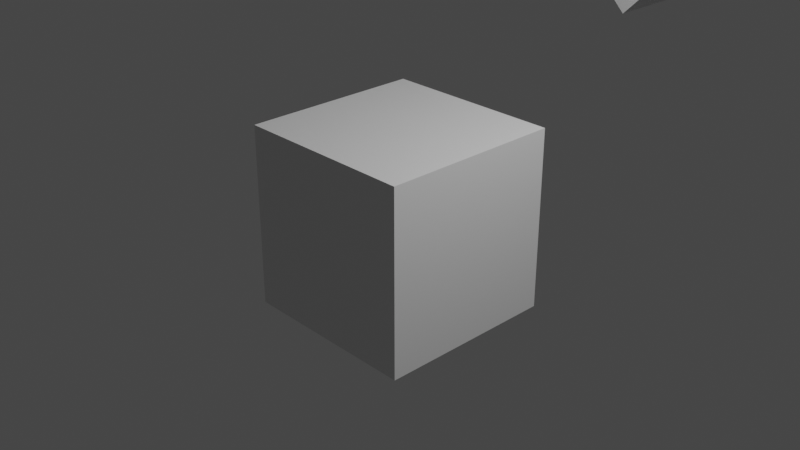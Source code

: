 # Source: default.blend  (saved by Blender 2.83.19; exported with 4.5.12 LTS)
import bpy
from mathutils import Matrix  # noqa: F401  (used for matrix-valued properties, if any)

bpy.ops.wm.read_factory_settings(use_empty=True)
scene = bpy.context.scene
scene.name = 'Scene'

# ---- collections
col_collection = bpy.data.collections.new('Collection'); scene.collection.children.link(col_collection)

# ---- materials (node trees are filled in below, after node groups)
mat_material = bpy.data.materials.new('Material')
mat_material.alpha_threshold = 0.0
mat_material.use_transparent_shadow = False
mat_material.line_color = (0.0, 0.0, 0.0, 1.0)

# ---- material node trees
mat_material.use_nodes = True; mat_material.node_tree.nodes.clear()
_N = mat_material.node_tree.nodes; _L = mat_material.node_tree.links
n0 = _N.new('ShaderNodeOutputMaterial'); n0.name = 'Material Output'; n0.location = (300, 300)
n1 = _N.new('ShaderNodeBsdfPrincipled'); n1.name = 'Principled BSDF'; n1.location = (10, 300)
n1.distribution = 'GGX'
n1.subsurface_method = 'BURLEY'
n1.inputs[2].default_value = 0.4
n1.inputs[3].default_value = 1.45
n1.inputs[27].default_value = (0.0, 0.0, 0.0, 1.0)
n1.inputs[28].default_value = 1.0
_L.new(n1.outputs[0], n0.inputs[0])
n0.is_active_output = True

# ---- world
world_world = bpy.data.worlds.new('World'); scene.world = world_world
world_world.use_nodes = True; world_world.node_tree.nodes.clear()
_N = world_world.node_tree.nodes; _L = world_world.node_tree.links
n0 = _N.new('ShaderNodeOutputWorld'); n0.name = 'World Output'; n0.location = (300, 300)
n1 = _N.new('ShaderNodeBackground'); n1.name = 'Background'; n1.location = (10, 300)
n1.inputs[0].default_value = (0.05088, 0.05088, 0.05088, 1.0)
_L.new(n1.outputs[0], n0.inputs[0])
n0.is_active_output = True
world_world.color = (0.05088, 0.05088, 0.05088)
world_world.use_sun_shadow = False
world_world.sun_shadow_jitter_overblur = 0.0

# ---- cameras
cam_camera = bpy.data.cameras.new('Camera')
cam_camera.clip_end = 100.0
cam_camera.ortho_scale = 7.314

# ---- lights
light_light = bpy.data.lights.new('Light', 'POINT')
light_light.transmission_factor = 0.0
light_light.energy = 1000.0
light_light.shadow_soft_size = 0.1
light_light.shadow_maximum_resolution = 0.006
light_light.use_absolute_resolution = True

# ---- meshes
me_cube = bpy.data.meshes.new('Cube')
me_cube.from_pydata([(1.0, 1.0, 1.0), (1.0, 1.0, -1.0), (1.0, -1.0, 1.0), (1.0, -1.0, -1.0), (-1.0, 1.0, 1.0), (-1.0, 1.0, -1.0), (-1.0, -1.0, 1.0), (-1.0, -1.0, -1.0)], [], [(0, 4, 6, 2), (3, 2, 6, 7), (7, 6, 4, 5), (5, 1, 3, 7), (1, 0, 2, 3), (5, 4, 0, 1)])
_uv = me_cube.uv_layers.new(name='UVMap')
_uv.uv.foreach_set('vector', [0.625, 0.5, 0.875, 0.5, 0.875, 0.75, 0.625, 0.75, 0.375, 0.75, 0.625, 0.75, 0.625, 1.0, 0.375, 1.0, 0.375, 0.0, 0.625, 0.0, 0.625, 0.25, 0.375, 0.25, 0.125, 0.5, 0.375, 0.5, 0.375, 0.75, 0.125, 0.75, 0.375, 0.5, 0.625, 0.5, 0.625, 0.75, 0.375, 0.75, 0.375, 0.25, 0.625, 0.25, 0.625, 0.5, 0.375, 0.5])
me_cube.materials.append(mat_material)
me_cube.use_remesh_preserve_volume = False
me_cube.use_remesh_preserve_attributes = False
me_cube.use_mirror_vertex_groups = False
me_cube.update()

# ---- objects
ob_cube = bpy.data.objects.new('Cube', me_cube)
ob_light = bpy.data.objects.new('Light', light_light)
ob_camera = bpy.data.objects.new('Camera', cam_camera)
ob_cube_child = bpy.data.objects.new('Cube.Child', me_cube)
ob_cube_parent = bpy.data.objects.new('Cube.Parent', me_cube)

# ---- transforms, parenting, visibility, modifiers, constraints
ob_cube.location = (0.0, 0.0, 0.0)
ob_cube.lock_rotations_4d = False
ob_cube.empty_display_type = 'ARROWS'
ob_cube.lineart.crease_threshold = 0.0
_m = ob_cube.modifiers.new('Collision', 'COLLISION')
ob_light.location = (4.076, 1.005, 5.904)
ob_light.rotation_euler = (0.6503, 0.05522, 1.866)
ob_light.lock_rotations_4d = False
ob_light.empty_display_type = 'ARROWS'
ob_light.color = (0.0, 0.0, 0.0, 0.0)
ob_light.lineart.crease_threshold = 0.0
ob_camera.location = (7.359, -6.926, 4.958)
ob_camera.rotation_euler = (1.109, 0.0, 0.8149)
ob_camera.lock_rotations_4d = False
ob_camera.empty_display_type = 'ARROWS'
ob_camera.color = (0.0, 0.0, 0.0, 0.0)
ob_camera.display_type = 'WIRE'
ob_camera.lineart.crease_threshold = 0.0
ob_cube_child.parent = ob_cube_parent
ob_cube_child.matrix_parent_inverse = Matrix(((1.0, -0.0, 0.0, 0.2478), (-0.0, 1.0, -0.0, -6.817), (0.0, 0.0, 1.0, -2.028), (-0.0, 0.0, -0.0, 1.0)))
ob_cube_child.location = (0.0, 5.0, 0.0)
ob_cube_child.rotation_euler = (0.0, 0.7854, 0.0)
ob_cube_child.lock_rotations_4d = False
ob_cube_child.empty_display_type = 'ARROWS'
ob_cube_child.lineart.crease_threshold = 0.0
_m = ob_cube_child.modifiers.new('Collision', 'COLLISION')
ob_cube_parent.location = (0.0, 6.0, 5.0)
ob_cube_parent.lock_rotations_4d = False
ob_cube_parent.empty_display_type = 'ARROWS'
ob_cube_parent.lineart.crease_threshold = 0.0
_m = ob_cube_parent.modifiers.new('Collision', 'COLLISION')

# ---- collection membership
col_collection.objects.link(ob_cube)
col_collection.objects.link(ob_light)
col_collection.objects.link(ob_camera)
col_collection.objects.link(ob_cube_child)
col_collection.objects.link(ob_cube_parent)

# ---- scene / render settings (as saved in the file)
scene.camera = ob_camera
scene.frame_start = 1; scene.frame_end = 250; scene.frame_set(0)
scene.render.engine = 'BLENDER_EEVEE_NEXT'
scene.cycles.use_denoising = False
scene.cycles.samples = 128
scene.cycles.sampling_pattern = 'TABULATED_SOBOL'
scene.cycles.use_adaptive_sampling = False
scene.cycles.use_light_tree = False
scene.view_settings.view_transform = 'Filmic'
bpy.context.view_layer.update()
